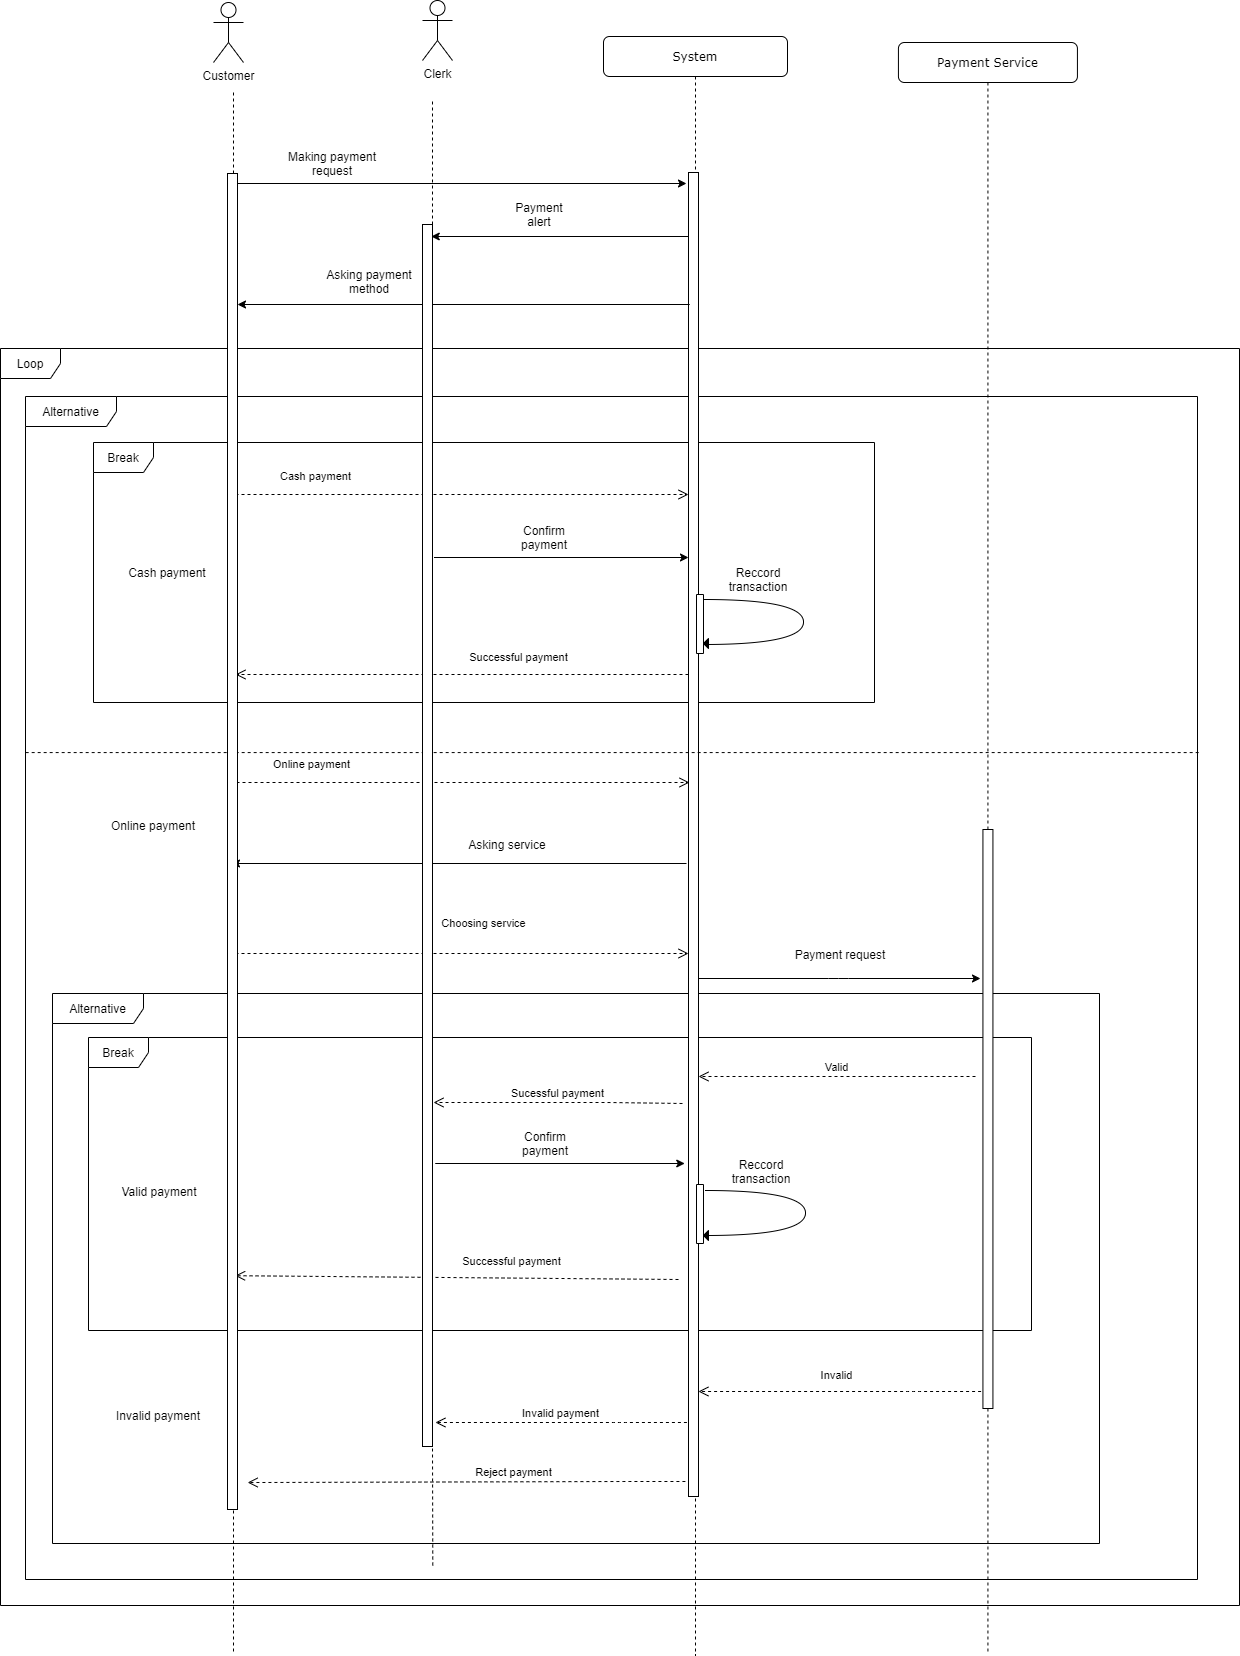

The diagram above was exported from draw.io. Its source (the exported page's mxGraphModel, read from the mxfile embedded in the PNG):
<mxGraphModel dx="3146" dy="1752" grid="0" gridSize="10" guides="1" tooltips="1" connect="1" arrows="1" fold="1" page="1" pageScale="1" pageWidth="1100" pageHeight="850" background="none" math="0" shadow="0">
  <root>
    <mxCell id="0" />
    <mxCell id="1" parent="0" />
    <mxCell id="TzabqZ2MCG22h0N2ALXl-1" value="Loop" style="shape=umlFrame;whiteSpace=wrap;html=1;hachureGap=4;pointerEvents=0;" parent="1" vertex="1">
      <mxGeometry x="-73" y="161" width="1239" height="1257" as="geometry" />
    </mxCell>
    <mxCell id="KVRkuL2IOKtExJNrhe7C-1" value="Alternative" style="shape=umlFrame;whiteSpace=wrap;html=1;hachureGap=4;pointerEvents=0;width=91;height=30;" parent="1" vertex="1">
      <mxGeometry x="-48" y="209" width="1172" height="1183" as="geometry" />
    </mxCell>
    <mxCell id="BGPj-YnO278wBPK6lu2E-5" value="Alternative" style="shape=umlFrame;whiteSpace=wrap;html=1;hachureGap=4;pointerEvents=0;width=91;height=30;" vertex="1" parent="1">
      <mxGeometry x="-21" y="806" width="1047" height="550" as="geometry" />
    </mxCell>
    <mxCell id="C2UKpAcu3c2L5pYaasgs-93" value="Break" style="shape=umlFrame;whiteSpace=wrap;html=1;fillColor=#FFFFFF;" parent="1" vertex="1">
      <mxGeometry x="15" y="850" width="943" height="293" as="geometry" />
    </mxCell>
    <mxCell id="TzabqZ2MCG22h0N2ALXl-2" value="Break" style="shape=umlFrame;whiteSpace=wrap;html=1;hachureGap=4;pointerEvents=0;" parent="1" vertex="1">
      <mxGeometry x="20" y="255" width="781" height="260" as="geometry" />
    </mxCell>
    <mxCell id="7baba1c4bc27f4b0-5" value="Payment Service" style="shape=umlLifeline;perimeter=lifelinePerimeter;whiteSpace=wrap;html=1;container=1;collapsible=0;recursiveResize=0;outlineConnect=0;rounded=1;shadow=0;comic=0;labelBackgroundColor=none;strokeWidth=1;fontFamily=Verdana;fontSize=12;align=center;" parent="1" vertex="1">
      <mxGeometry x="824.93" y="-145" width="179" height="1609" as="geometry" />
    </mxCell>
    <mxCell id="C2UKpAcu3c2L5pYaasgs-98" value="" style="html=1;points=[];perimeter=orthogonalPerimeter;fillColor=#FFFFFF;" parent="7baba1c4bc27f4b0-5" vertex="1">
      <mxGeometry x="84.5" y="787" width="10" height="579" as="geometry" />
    </mxCell>
    <mxCell id="7baba1c4bc27f4b0-3" value="System" style="shape=umlLifeline;perimeter=lifelinePerimeter;whiteSpace=wrap;html=1;container=1;collapsible=0;recursiveResize=0;outlineConnect=0;rounded=1;shadow=0;comic=0;labelBackgroundColor=none;strokeWidth=1;fontFamily=Verdana;fontSize=12;align=center;" parent="1" vertex="1">
      <mxGeometry x="530" y="-151" width="184" height="1619" as="geometry" />
    </mxCell>
    <mxCell id="C2UKpAcu3c2L5pYaasgs-96" value="" style="html=1;points=[];perimeter=orthogonalPerimeter;fillColor=#FFFFFF;" parent="7baba1c4bc27f4b0-3" vertex="1">
      <mxGeometry x="85" y="136" width="10" height="1324" as="geometry" />
    </mxCell>
    <mxCell id="1z208Wevu0NJirrDLgd0-4" value="" style="endArrow=classic;html=1;" parent="7baba1c4bc27f4b0-3" edge="1">
      <mxGeometry width="50" height="50" relative="1" as="geometry">
        <mxPoint x="85.25" y="200" as="sourcePoint" />
        <mxPoint x="-172.25" y="200" as="targetPoint" />
      </mxGeometry>
    </mxCell>
    <mxCell id="KVRkuL2IOKtExJNrhe7C-7" value="" style="rounded=0;whiteSpace=wrap;html=1;direction=south;" parent="7baba1c4bc27f4b0-3" vertex="1">
      <mxGeometry x="93" y="558" width="7" height="59" as="geometry" />
    </mxCell>
    <mxCell id="KVRkuL2IOKtExJNrhe7C-8" value="" style="group" parent="7baba1c4bc27f4b0-3" vertex="1" connectable="0">
      <mxGeometry x="100" y="533" width="75" height="79" as="geometry" />
    </mxCell>
    <mxCell id="C2UKpAcu3c2L5pYaasgs-35" value="Reccord transaction" style="text;html=1;strokeColor=none;fillColor=none;align=center;verticalAlign=middle;whiteSpace=wrap;rounded=0;" parent="KVRkuL2IOKtExJNrhe7C-8" vertex="1">
      <mxGeometry x="35" width="40" height="20" as="geometry" />
    </mxCell>
    <mxCell id="C2UKpAcu3c2L5pYaasgs-37" value="" style="triangle;whiteSpace=wrap;html=1;rotation=-180;fillColor=#000000;" parent="KVRkuL2IOKtExJNrhe7C-8" vertex="1">
      <mxGeometry y="69" width="5" height="10" as="geometry" />
    </mxCell>
    <mxCell id="KVRkuL2IOKtExJNrhe7C-12" value="" style="rounded=0;whiteSpace=wrap;html=1;direction=south;" parent="7baba1c4bc27f4b0-3" vertex="1">
      <mxGeometry x="93" y="1148" width="7" height="59" as="geometry" />
    </mxCell>
    <mxCell id="C2UKpAcu3c2L5pYaasgs-1" value="Clerk" style="shape=umlActor;verticalLabelPosition=bottom;verticalAlign=top;html=1;outlineConnect=0;" parent="1" vertex="1">
      <mxGeometry x="349" y="-187" width="30" height="60" as="geometry" />
    </mxCell>
    <mxCell id="C2UKpAcu3c2L5pYaasgs-6" value="Customer" style="shape=umlActor;verticalLabelPosition=bottom;verticalAlign=top;html=1;outlineConnect=0;" parent="1" vertex="1">
      <mxGeometry x="140" y="-185" width="30" height="60" as="geometry" />
    </mxCell>
    <mxCell id="C2UKpAcu3c2L5pYaasgs-9" value="" style="endArrow=none;dashed=1;html=1;startArrow=none;" parent="1" edge="1" source="BGPj-YnO278wBPK6lu2E-3">
      <mxGeometry width="50" height="50" relative="1" as="geometry">
        <mxPoint x="160" y="1464" as="sourcePoint" />
        <mxPoint x="160" y="-95" as="targetPoint" />
      </mxGeometry>
    </mxCell>
    <mxCell id="C2UKpAcu3c2L5pYaasgs-10" value="" style="endArrow=none;dashed=1;html=1;startArrow=none;" parent="1" edge="1" source="BGPj-YnO278wBPK6lu2E-1">
      <mxGeometry width="50" height="50" relative="1" as="geometry">
        <mxPoint x="359.29" y="1378" as="sourcePoint" />
        <mxPoint x="359" y="-89" as="targetPoint" />
      </mxGeometry>
    </mxCell>
    <mxCell id="C2UKpAcu3c2L5pYaasgs-14" value="" style="endArrow=classic;html=1;" parent="1" edge="1">
      <mxGeometry width="50" height="50" relative="1" as="geometry">
        <mxPoint x="159" y="-4" as="sourcePoint" />
        <mxPoint x="613" y="-4" as="targetPoint" />
      </mxGeometry>
    </mxCell>
    <mxCell id="C2UKpAcu3c2L5pYaasgs-15" value="Making payment request" style="text;html=1;strokeColor=none;fillColor=none;align=center;verticalAlign=middle;whiteSpace=wrap;rounded=0;" parent="1" vertex="1">
      <mxGeometry x="199" y="-34" width="120" height="20" as="geometry" />
    </mxCell>
    <mxCell id="C2UKpAcu3c2L5pYaasgs-17" value="" style="endArrow=classic;html=1;" parent="1" edge="1">
      <mxGeometry width="50" height="50" relative="1" as="geometry">
        <mxPoint x="616.25" y="117" as="sourcePoint" />
        <mxPoint x="164" y="117" as="targetPoint" />
      </mxGeometry>
    </mxCell>
    <mxCell id="C2UKpAcu3c2L5pYaasgs-18" value="Payment alert" style="text;html=1;strokeColor=none;fillColor=none;align=center;verticalAlign=middle;whiteSpace=wrap;rounded=0;" parent="1" vertex="1">
      <mxGeometry x="446.25" y="17" width="40" height="20" as="geometry" />
    </mxCell>
    <mxCell id="C2UKpAcu3c2L5pYaasgs-20" value="Online payment" style="text;html=1;strokeColor=none;fillColor=none;align=center;verticalAlign=middle;whiteSpace=wrap;rounded=0;" parent="1" vertex="1">
      <mxGeometry x="20" y="628" width="120" height="20" as="geometry" />
    </mxCell>
    <mxCell id="C2UKpAcu3c2L5pYaasgs-27" value="" style="endArrow=classic;html=1;" parent="1" edge="1">
      <mxGeometry width="50" height="50" relative="1" as="geometry">
        <mxPoint x="360.5" y="370" as="sourcePoint" />
        <mxPoint x="615" y="370" as="targetPoint" />
      </mxGeometry>
    </mxCell>
    <mxCell id="C2UKpAcu3c2L5pYaasgs-28" value="Confirm payment" style="text;html=1;strokeColor=none;fillColor=none;align=center;verticalAlign=middle;whiteSpace=wrap;rounded=0;" parent="1" vertex="1">
      <mxGeometry x="450.5" y="340" width="40" height="20" as="geometry" />
    </mxCell>
    <mxCell id="C2UKpAcu3c2L5pYaasgs-36" value="" style="shape=requiredInterface;html=1;verticalLabelPosition=bottom;" parent="1" vertex="1">
      <mxGeometry x="630" y="412" width="100" height="45" as="geometry" />
    </mxCell>
    <mxCell id="C2UKpAcu3c2L5pYaasgs-49" value="Successful payment" style="html=1;verticalAlign=bottom;endArrow=open;dashed=1;endSize=8;" parent="1" edge="1">
      <mxGeometry x="-0.2486" y="-8" relative="1" as="geometry">
        <mxPoint x="615" y="487" as="sourcePoint" />
        <mxPoint x="162" y="487" as="targetPoint" />
        <mxPoint as="offset" />
      </mxGeometry>
    </mxCell>
    <mxCell id="C2UKpAcu3c2L5pYaasgs-62" value="Valid" style="html=1;verticalAlign=bottom;endArrow=open;dashed=1;endSize=8;" parent="1" edge="1">
      <mxGeometry relative="1" as="geometry">
        <mxPoint x="902" y="889" as="sourcePoint" />
        <mxPoint x="625" y="889" as="targetPoint" />
        <Array as="points">
          <mxPoint x="834" y="889" />
        </Array>
      </mxGeometry>
    </mxCell>
    <mxCell id="C2UKpAcu3c2L5pYaasgs-73" value="" style="endArrow=classic;html=1;" parent="1" edge="1">
      <mxGeometry width="50" height="50" relative="1" as="geometry">
        <mxPoint x="625" y="791" as="sourcePoint" />
        <mxPoint x="907" y="791" as="targetPoint" />
        <Array as="points">
          <mxPoint x="764.93" y="791" />
        </Array>
      </mxGeometry>
    </mxCell>
    <mxCell id="C2UKpAcu3c2L5pYaasgs-74" value="Payment request" style="text;html=1;strokeColor=none;fillColor=none;align=center;verticalAlign=middle;whiteSpace=wrap;rounded=0;" parent="1" vertex="1">
      <mxGeometry x="706.93" y="757" width="120" height="20" as="geometry" />
    </mxCell>
    <mxCell id="C2UKpAcu3c2L5pYaasgs-76" value="Cash payment" style="text;html=1;strokeColor=none;fillColor=none;align=center;verticalAlign=middle;whiteSpace=wrap;rounded=0;" parent="1" vertex="1">
      <mxGeometry x="34" y="375" width="120" height="20" as="geometry" />
    </mxCell>
    <mxCell id="C2UKpAcu3c2L5pYaasgs-78" value="Sucessful payment" style="html=1;verticalAlign=bottom;endArrow=open;dashed=1;endSize=8;" parent="1" edge="1">
      <mxGeometry relative="1" as="geometry">
        <mxPoint x="609" y="916" as="sourcePoint" />
        <mxPoint x="360" y="915" as="targetPoint" />
        <Array as="points">
          <mxPoint x="536" y="915" />
        </Array>
      </mxGeometry>
    </mxCell>
    <mxCell id="C2UKpAcu3c2L5pYaasgs-81" value="" style="endArrow=classic;html=1;" parent="1" edge="1">
      <mxGeometry width="50" height="50" relative="1" as="geometry">
        <mxPoint x="361.75" y="976" as="sourcePoint" />
        <mxPoint x="611.25" y="976" as="targetPoint" />
      </mxGeometry>
    </mxCell>
    <mxCell id="C2UKpAcu3c2L5pYaasgs-82" value="Confirm payment" style="text;html=1;strokeColor=none;fillColor=none;align=center;verticalAlign=middle;whiteSpace=wrap;rounded=0;" parent="1" vertex="1">
      <mxGeometry x="451.75" y="946" width="40" height="20" as="geometry" />
    </mxCell>
    <mxCell id="C2UKpAcu3c2L5pYaasgs-83" value="Successful payment" style="html=1;verticalAlign=bottom;endArrow=open;dashed=1;endSize=8;entryX=0.761;entryY=0.825;entryDx=0;entryDy=0;entryPerimeter=0;" parent="1" edge="1" target="BGPj-YnO278wBPK6lu2E-3">
      <mxGeometry x="-0.2486" y="-8" relative="1" as="geometry">
        <mxPoint x="605" y="1092" as="sourcePoint" />
        <mxPoint x="157" y="1092" as="targetPoint" />
        <mxPoint as="offset" />
      </mxGeometry>
    </mxCell>
    <mxCell id="C2UKpAcu3c2L5pYaasgs-95" value="Valid payment" style="text;html=1;strokeColor=none;fillColor=none;align=center;verticalAlign=middle;whiteSpace=wrap;rounded=0;" parent="1" vertex="1">
      <mxGeometry x="26" y="994" width="120" height="20" as="geometry" />
    </mxCell>
    <mxCell id="W-FKiuMp-KCFXZsq4tQN-5" value="" style="endArrow=classic;html=1;" parent="1" edge="1">
      <mxGeometry width="50" height="50" relative="1" as="geometry">
        <mxPoint x="613" y="676" as="sourcePoint" />
        <mxPoint x="158" y="676" as="targetPoint" />
      </mxGeometry>
    </mxCell>
    <mxCell id="W-FKiuMp-KCFXZsq4tQN-6" value="Asking service" style="text;html=1;strokeColor=none;fillColor=none;align=center;verticalAlign=middle;whiteSpace=wrap;rounded=0;" parent="1" vertex="1">
      <mxGeometry x="373.5" y="647" width="120" height="20" as="geometry" />
    </mxCell>
    <mxCell id="W-FKiuMp-KCFXZsq4tQN-10" value="Choosing service" style="html=1;verticalAlign=bottom;endArrow=open;dashed=1;endSize=8;" parent="1" edge="1">
      <mxGeometry x="0.1068" y="21" relative="1" as="geometry">
        <mxPoint x="156" y="766" as="sourcePoint" />
        <mxPoint x="615" y="766" as="targetPoint" />
        <mxPoint as="offset" />
      </mxGeometry>
    </mxCell>
    <mxCell id="C2UKpAcu3c2L5pYaasgs-89" value="Invalid" style="html=1;verticalAlign=bottom;endArrow=open;dashed=1;endSize=8;" parent="1" edge="1">
      <mxGeometry x="0.023" y="-7" relative="1" as="geometry">
        <mxPoint x="907.5900000000004" y="1204" as="sourcePoint" />
        <mxPoint x="624.91" y="1204" as="targetPoint" />
        <Array as="points">
          <mxPoint x="840.0899999999999" y="1204" />
        </Array>
        <mxPoint as="offset" />
      </mxGeometry>
    </mxCell>
    <mxCell id="C2UKpAcu3c2L5pYaasgs-90" value="Invalid payment" style="html=1;verticalAlign=bottom;endArrow=open;dashed=1;endSize=8;" parent="1" edge="1">
      <mxGeometry relative="1" as="geometry">
        <mxPoint x="613.4100000000004" y="1235" as="sourcePoint" />
        <mxPoint x="361.91" y="1235" as="targetPoint" />
        <Array as="points">
          <mxPoint x="545.91" y="1235" />
        </Array>
      </mxGeometry>
    </mxCell>
    <mxCell id="C2UKpAcu3c2L5pYaasgs-91" value="Reject payment" style="html=1;verticalAlign=bottom;endArrow=open;dashed=1;endSize=8;entryX=1.721;entryY=0.989;entryDx=0;entryDy=0;entryPerimeter=0;" parent="1" edge="1">
      <mxGeometry x="-0.2134" relative="1" as="geometry">
        <mxPoint x="611.91" y="1294" as="sourcePoint" />
        <mxPoint x="174.12000000000003" y="1295.04" as="targetPoint" />
        <Array as="points">
          <mxPoint x="549.91" y="1294" />
        </Array>
        <mxPoint as="offset" />
      </mxGeometry>
    </mxCell>
    <mxCell id="C2UKpAcu3c2L5pYaasgs-94" value="Invalid payment" style="text;html=1;strokeColor=none;fillColor=none;align=center;verticalAlign=middle;whiteSpace=wrap;rounded=0;" parent="1" vertex="1">
      <mxGeometry x="24.91" y="1217.67" width="120" height="20" as="geometry" />
    </mxCell>
    <mxCell id="1z208Wevu0NJirrDLgd0-5" value="Asking payment method" style="text;html=1;strokeColor=none;fillColor=none;align=center;verticalAlign=middle;whiteSpace=wrap;rounded=0;" parent="1" vertex="1">
      <mxGeometry x="243" y="84" width="106" height="20" as="geometry" />
    </mxCell>
    <mxCell id="KVRkuL2IOKtExJNrhe7C-10" value="" style="endArrow=none;dashed=1;html=1;rounded=0;entryX=0;entryY=0.301;entryDx=0;entryDy=0;entryPerimeter=0;exitX=1.001;exitY=0.301;exitDx=0;exitDy=0;exitPerimeter=0;" parent="1" source="KVRkuL2IOKtExJNrhe7C-1" target="KVRkuL2IOKtExJNrhe7C-1" edge="1">
      <mxGeometry width="50" height="50" relative="1" as="geometry">
        <mxPoint x="295" y="572" as="sourcePoint" />
        <mxPoint x="345" y="522" as="targetPoint" />
      </mxGeometry>
    </mxCell>
    <mxCell id="C2UKpAcu3c2L5pYaasgs-87" value="" style="triangle;whiteSpace=wrap;html=1;rotation=-180;fillColor=#000000;" parent="1" vertex="1">
      <mxGeometry x="630" y="1043" width="5" height="10" as="geometry" />
    </mxCell>
    <mxCell id="C2UKpAcu3c2L5pYaasgs-88" value="" style="shape=requiredInterface;html=1;verticalLabelPosition=bottom;" parent="1" vertex="1">
      <mxGeometry x="632" y="1003" width="100" height="45" as="geometry" />
    </mxCell>
    <mxCell id="C2UKpAcu3c2L5pYaasgs-86" value="Reccord transaction" style="text;html=1;strokeColor=none;fillColor=none;align=center;verticalAlign=middle;whiteSpace=wrap;rounded=0;" parent="1" vertex="1">
      <mxGeometry x="668" y="974" width="40" height="20" as="geometry" />
    </mxCell>
    <mxCell id="KVRkuL2IOKtExJNrhe7C-13" value="Cash payment" style="html=1;verticalAlign=bottom;endArrow=open;dashed=1;endSize=8;" parent="1" edge="1">
      <mxGeometry x="-0.6253" y="9" relative="1" as="geometry">
        <mxPoint x="156" y="307" as="sourcePoint" />
        <mxPoint x="615" y="307" as="targetPoint" />
        <mxPoint as="offset" />
      </mxGeometry>
    </mxCell>
    <mxCell id="KVRkuL2IOKtExJNrhe7C-17" value="Online payment" style="html=1;verticalAlign=bottom;endArrow=open;dashed=1;endSize=8;" parent="1" edge="1">
      <mxGeometry x="-0.6471" y="9" relative="1" as="geometry">
        <mxPoint x="157" y="595" as="sourcePoint" />
        <mxPoint x="616" y="595" as="targetPoint" />
        <mxPoint as="offset" />
      </mxGeometry>
    </mxCell>
    <mxCell id="BGPj-YnO278wBPK6lu2E-1" value="" style="html=1;points=[];perimeter=orthogonalPerimeter;fillColor=#FFFFFF;" vertex="1" parent="1">
      <mxGeometry x="349" y="37" width="10" height="1222" as="geometry" />
    </mxCell>
    <mxCell id="BGPj-YnO278wBPK6lu2E-2" value="" style="endArrow=none;dashed=1;html=1;" edge="1" parent="1" target="BGPj-YnO278wBPK6lu2E-1">
      <mxGeometry width="50" height="50" relative="1" as="geometry">
        <mxPoint x="359.28999999999996" y="1378" as="sourcePoint" />
        <mxPoint x="359" y="-89" as="targetPoint" />
      </mxGeometry>
    </mxCell>
    <mxCell id="BGPj-YnO278wBPK6lu2E-3" value="" style="html=1;points=[];perimeter=orthogonalPerimeter;fillColor=#FFFFFF;" vertex="1" parent="1">
      <mxGeometry x="154" y="-14" width="10" height="1336" as="geometry" />
    </mxCell>
    <mxCell id="BGPj-YnO278wBPK6lu2E-4" value="" style="endArrow=none;dashed=1;html=1;" edge="1" parent="1" target="BGPj-YnO278wBPK6lu2E-3">
      <mxGeometry width="50" height="50" relative="1" as="geometry">
        <mxPoint x="160" y="1464" as="sourcePoint" />
        <mxPoint x="160" y="-95" as="targetPoint" />
      </mxGeometry>
    </mxCell>
  </root>
</mxGraphModel>